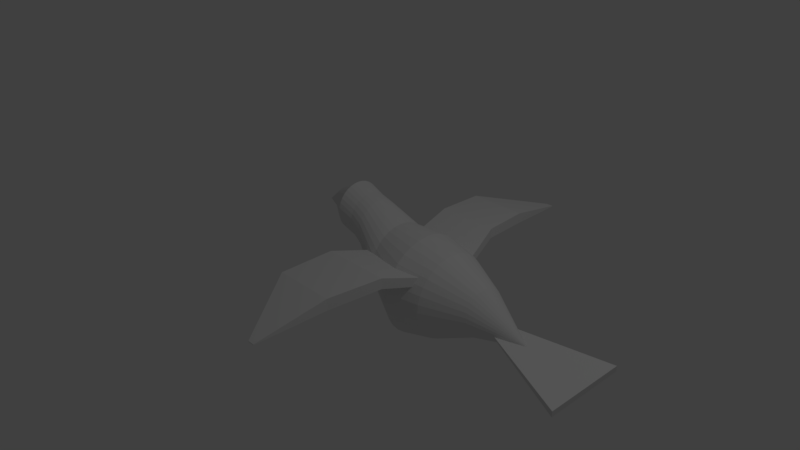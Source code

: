 # Source: Paloma.blend  (saved by Blender 2.79.0; exported with 4.5.12 LTS)
import bpy
from mathutils import Matrix  # noqa: F401  (used for matrix-valued properties, if any)

bpy.ops.wm.read_factory_settings(use_empty=True)
scene = bpy.context.scene
scene.name = 'Scene'

# ---- collections
col_collection_1 = bpy.data.collections.new('Collection 1'); scene.collection.children.link(col_collection_1)

# ---- world
world_world = bpy.data.worlds.new('World'); scene.world = world_world
world_world.color = (0.05088, 0.05088, 0.05088)
world_world.use_sun_shadow = False
world_world.sun_shadow_jitter_overblur = 0.0
world_world.cycles.sampling_method = 'MANUAL'

# ---- cameras
cam_camera = bpy.data.cameras.new('Camera')
cam_camera.clip_end = 100.0
cam_camera.lens = 35.0
cam_camera.sensor_width = 32.0
cam_camera.sensor_height = 18.0
cam_camera.ortho_scale = 7.314
cam_camera.dof.focus_distance = 0.0
cam_camera.dof.aperture_fstop = 128.0

# ---- lights
light_lamp = bpy.data.lights.new('Lamp', 'POINT')
light_lamp.transmission_factor = 0.0
light_lamp.cutoff_distance = 30.0
light_lamp.energy = 100.0
light_lamp.shadow_buffer_clip_start = 1.001
light_lamp.shadow_soft_size = 0.1
light_lamp.shadow_maximum_resolution = 0.006
light_lamp.use_absolute_resolution = True

# ---- meshes
me_cube_003 = bpy.data.meshes.new('Cube.003')
me_cube_003.from_pydata([(1.464, -1.356, -0.6963), (1.464, -1.356, -0.6809), (1.464, -1.123, -0.6963), (1.464, -1.123, -0.6809), (2.794, -1.839, -0.9297), (2.794, -1.839, -0.8503), (2.794, -0.6399, -0.9297), (2.794, -0.6399, -0.8503)], [], [(0, 1, 3, 2), (2, 3, 7, 6), (6, 7, 5, 4), (4, 5, 1, 0), (2, 6, 4, 0), (7, 3, 1, 5)])
me_cube_003.use_remesh_preserve_volume = False
me_cube_003.use_remesh_preserve_attributes = False
me_cube_003.use_mirror_vertex_groups = False
me_cube_003.update()
me_cube_002 = bpy.data.meshes.new('Cube.002')
me_cube_002.from_pydata([(0.8215, -2.63, -0.3565), (0.8215, -2.63, -0.3456), (0.8213, 2.62, -0.3814), (0.8213, 2.62, -0.3706), (0.9177, -2.63, -0.3565), (0.9177, -2.63, -0.3456), (0.9179, 2.62, -0.3814), (0.9179, 2.62, -0.3706), (0.2165, 1.729, -0.3083), (0.2612, 1.031, -0.2583), (0.3669, 0.3116, -0.3729), (0.2203, -0.9601, -0.2188), (0.1702, -1.677, -0.276), (0.1702, -1.677, -0.1186), (0.2203, -0.9601, -0.07268), (0.3669, 0.3116, -0.2598), (0.2612, 1.031, -0.1214), (0.2165, 1.729, -0.1613), (1.02, -1.677, -0.276), (1.163, -0.9601, -0.2188), (1.372, 0.3116, -0.3729), (1.122, 1.031, -0.2583), (1.024, 1.729, -0.3083), (1.024, 1.729, -0.1613), (1.122, 1.031, -0.1214), (1.372, 0.3116, -0.2598), (1.163, -0.9601, -0.07268), (1.02, -1.677, -0.1186), (0.3712, -0.2322, -0.3724), (0.3712, -0.2322, -0.2602), (1.368, -0.2322, -0.3724), (1.368, -0.2322, -0.2602)], [], [(8, 17, 3, 2), (2, 3, 7, 6), (18, 27, 5, 4), (4, 5, 1, 0), (12, 18, 4, 0), (27, 13, 1, 5), (7, 3, 17, 23), (23, 17, 16, 24), (24, 16, 15, 25), (31, 29, 14, 26), (26, 14, 13, 27), (2, 6, 22, 8), (8, 22, 21, 9), (9, 21, 20, 10), (28, 30, 19, 11), (11, 19, 18, 12), (6, 7, 23, 22), (22, 23, 24, 21), (21, 24, 25, 20), (30, 31, 26, 19), (19, 26, 27, 18), (0, 1, 13, 12), (12, 13, 14, 11), (28, 29, 15, 10), (10, 15, 16, 9), (9, 16, 17, 8), (11, 14, 29, 28), (20, 25, 31, 30), (10, 20, 30, 28), (25, 15, 29, 31)])
me_cube_002.use_remesh_preserve_volume = False
me_cube_002.use_remesh_preserve_attributes = False
me_cube_002.use_mirror_vertex_groups = False
me_cube_002.update()
me_cylinder = bpy.data.meshes.new('Cylinder')
me_cylinder.from_pydata([(-2.609, 0.028, -0.1445), (-2.316, -0.02436, -0.325), (-1.907, -0.04721, -0.4979), (-1.485, -0.092, -0.9524), (-1.01, -0.1456, -1.32), (-0.5601, -0.1462, -1.205), (-2.607, 0.05969, -0.1472), (-2.313, 0.04214, -0.3308), (-1.905, 0.02263, -0.504), (-1.481, 0.004673, -0.9608), (-1.005, -0.0126, -1.332), (-0.5559, -0.03363, -1.215), (-2.606, 0.0913, -0.1437), (-2.311, 0.1085, -0.3234), (-1.902, 0.0923, -0.4963), (-1.477, 0.1011, -0.9501), (-0.9996, 0.1201, -1.317), (-0.5515, 0.07868, -1.203), (-2.605, 0.1216, -0.1342), (-2.308, 0.1721, -0.3033), (-1.899, 0.1591, -0.4751), (-1.474, 0.1936, -0.9209), (-0.9943, 0.2473, -1.277), (-0.547, 0.1864, -1.169), (-2.604, 0.1495, -0.1188), (-2.305, 0.2306, -0.2711), (-1.897, 0.2206, -0.4413), (-1.47, 0.2786, -0.8741), (-0.9891, 0.3643, -1.212), (-0.5427, 0.2854, -1.114), (-2.603, 0.1738, -0.09834), (-2.303, 0.2817, -0.2281), (-1.894, 0.2742, -0.3962), (-1.466, 0.3529, -0.8116), (-0.9844, 0.4664, -1.127), (-0.5386, 0.3719, -1.042), (-2.602, 0.1937, -0.0735), (-2.301, 0.3234, -0.176), (-1.892, 0.318, -0.3414), (-1.463, 0.4135, -0.7358), (-0.9801, 0.5499, -1.022), (-0.535, 0.4425, -0.9533), (-2.601, 0.2083, -0.04526), (-2.299, 0.3541, -0.1167), (-1.89, 0.3503, -0.2792), (-1.461, 0.4582, -0.6496), (-0.9766, 0.6114, -0.9037), (-0.532, 0.4945, -0.8529), (-0.5297, 0.526, -0.7443), (-0.9738, 0.6485, -0.7755), (-1.459, 0.4853, -0.5564), (-1.889, 0.3698, -0.2118), (-2.298, 0.3727, -0.05259), (-2.6, 0.2172, -0.0147), (-2.911, 0.08454, -0.09768), (-2.911, 0.08422, -0.09877), (-2.911, 0.0837, -0.09977), (-2.911, 0.08299, -0.1007), (-2.911, 0.08213, -0.1014), (-2.911, 0.08114, -0.1019), (-2.911, 0.08006, -0.1023), (-2.911, 0.07894, -0.1024), (-2.911, 0.07781, -0.1023), (-2.911, 0.07672, -0.102), (-2.911, 0.07572, -0.1015), (-2.911, 0.07484, -0.1007), (-2.911, 0.07411, -0.09988), (-2.911, 0.07356, -0.09889), (-2.911, 0.07322, -0.09781), (-2.911, 0.0731, -0.09669), (-2.911, 0.07319, -0.09556), (-2.911, 0.07351, -0.09447), (-2.911, 0.07403, -0.09347), (-2.911, 0.07474, -0.09258), (-2.911, 0.0756, -0.09186), (-2.911, 0.07659, -0.09131), (-2.911, 0.07767, -0.09097), (-2.911, 0.0788, -0.09085), (-2.911, 0.07992, -0.09094), (-2.911, 0.08101, -0.09126), (-2.911, 0.08201, -0.09178), (-2.911, 0.0829, -0.09249), (-2.911, 0.08362, -0.09336), (-2.911, 0.08417, -0.09435), (-2.911, 0.08451, -0.09543), (-2.911, 0.08463, -0.09655), (-0.564, -0.2547, -1.174), (-1.014, -0.2738, -1.283), (-1.488, -0.1852, -0.9253), (-1.91, -0.1145, -0.4784), (-2.318, -0.08847, -0.3064), (-2.61, -0.002546, -0.1356), (-0.5673, -0.355, -1.122), (-1.018, -0.3923, -1.221), (-1.491, -0.2713, -0.8806), (-1.912, -0.1768, -0.446), (-2.32, -0.1477, -0.2756), (-2.611, -0.03078, -0.1209), (-0.57, -0.4432, -1.051), (-1.021, -0.4965, -1.138), (-1.493, -0.3471, -0.8198), (-1.914, -0.2315, -0.4022), (-2.322, -0.1998, -0.2338), (-2.611, -0.0556, -0.101), (-0.5719, -0.5159, -0.9646), (-1.024, -0.5824, -1.036), (-1.495, -0.4095, -0.7455), (-1.915, -0.2766, -0.3485), (-2.323, -0.2428, -0.1827), (-2.612, -0.07608, -0.07668), (-0.573, -0.5704, -0.8655), (-1.025, -0.6468, -0.9186), (-1.496, -0.4563, -0.6604), (-1.915, -0.3104, -0.287), (-2.323, -0.275, -0.1241), (-2.612, -0.09141, -0.04879), (-0.5732, -0.6045, -0.7577), (-1.025, -0.6871, -0.7912), (-1.496, -0.4856, -0.5678), (-1.916, -0.3316, -0.2201), (-2.323, -0.2951, -0.06046), (-2.612, -0.101, -0.01845), (-0.5726, -0.617, -0.6453), (-1.024, -0.7018, -0.6584), (-1.496, -0.4963, -0.4713), (-1.915, -0.3393, -0.1504), (-2.323, -0.3025, 0.00593), (-2.612, -0.1045, 0.01319), (-0.5711, -0.6073, -0.5326), (-1.023, -0.6903, -0.5254), (-1.494, -0.488, -0.3746), (-1.914, -0.3333, -0.08048), (-2.322, -0.2967, 0.07247), (-2.612, -0.1018, 0.0449), (-0.5688, -0.5758, -0.4241), (-1.02, -0.6531, -0.3971), (-1.492, -0.4609, -0.2813), (-1.913, -0.3137, -0.01312), (-2.321, -0.2781, 0.1366), (-2.611, -0.09292, 0.07546), (-0.5658, -0.5237, -0.3237), (-1.016, -0.5916, -0.2785), (-1.49, -0.4162, -0.1952), (-1.911, -0.2814, 0.04914), (-2.319, -0.2474, 0.1959), (-2.61, -0.07827, 0.1037), (-0.5622, -0.4531, -0.2355), (-1.012, -0.5082, -0.1743), (-1.487, -0.3556, -0.1194), (-1.909, -0.2376, 0.1039), (-2.317, -0.2057, 0.248), (-2.609, -0.05839, 0.1285), (-0.5581, -0.3667, -0.1627), (-1.007, -0.4061, -0.08834), (-1.483, -0.2813, -0.0569), (-1.906, -0.184, 0.149), (-2.315, -0.1546, 0.291), (-2.608, -0.03406, 0.149), (-0.5538, -0.2677, -0.1083), (-1.002, -0.2891, -0.02398), (-1.479, -0.1963, -0.01012), (-1.904, -0.1226, 0.1828), (-2.312, -0.09612, 0.3232), (-2.607, -0.006191, 0.1644), (-0.5493, -0.1599, -0.07416), (-0.997, -0.1618, 0.0163), (-1.476, -0.1038, 0.01916), (-1.901, -0.05574, 0.204), (-2.309, -0.03249, 0.3433), (-2.606, 0.02413, 0.1739), (-0.5449, -0.04764, -0.06175), (-0.9918, -0.02916, 0.03095), (-1.472, -0.007364, 0.02982), (-1.898, 0.01393, 0.2117), (-2.307, 0.03386, 0.3506), (-2.604, 0.05574, 0.1774), (-0.5407, 0.06493, -0.07151), (-0.9868, 0.1038, 0.01943), (-1.468, 0.08931, 0.02144), (-1.895, 0.08378, 0.2056), (-2.304, 0.1004, 0.3449), (-2.603, 0.08743, 0.1747), (-0.5368, 0.1734, -0.1031), (-0.9822, 0.232, -0.01784), (-1.465, 0.1825, -0.005653), (-1.893, 0.1511, 0.186), (-2.302, 0.1645, 0.3262), (-2.602, 0.118, 0.1658), (-0.5335, 0.2737, -0.1552), (-0.9783, 0.3505, -0.07942), (-1.462, 0.2686, -0.05042), (-1.891, 0.2133, 0.1537), (-2.3, 0.2237, 0.2955), (-2.601, 0.1462, 0.1511), (-0.5308, 0.3619, -0.2259), (-0.9751, 0.4547, -0.1629), (-1.46, 0.3444, -0.1111), (-1.889, 0.2681, 0.1098), (-2.298, 0.2758, 0.2537), (-2.6, 0.171, 0.1312), (-0.5289, 0.4347, -0.3124), (-0.9729, 0.5407, -0.2652), (-1.458, 0.4069, -0.1855), (-1.888, 0.3132, 0.05614), (-2.297, 0.3188, 0.2026), (-2.6, 0.1915, 0.1069), (-0.5278, 0.4891, -0.4115), (-0.9716, 0.605, -0.3823), (-1.457, 0.4536, -0.2706), (-1.887, 0.347, -0.005331), (-2.297, 0.351, 0.144), (-2.6, 0.2068, 0.07899), (-0.5276, 0.5233, -0.5193), (-0.9713, 0.6453, -0.5096), (-1.457, 0.4829, -0.3631), (-1.887, 0.3681, -0.07222), (-2.296, 0.3711, 0.08034), (-2.599, 0.2164, 0.04865), (-0.5282, 0.5357, -0.6317), (-0.9721, 0.66, -0.6424), (-1.457, 0.4936, -0.4597), (-1.888, 0.3759, -0.1419), (-2.297, 0.3785, 0.01395), (-2.6, 0.2199, 0.01701), (-2.069, 0.3586, -0.06267), (0.6723, -0.05467, -0.8154), (-0.02564, -0.3457, -0.7668), (-2.069, 0.3515, 0.001735), (0.6723, -0.05426, -0.8162), (-0.02502, -0.3148, -0.8229), (-2.069, 0.3319, 0.06351), (0.6723, -0.05372, -0.8168), (-0.02393, -0.2736, -0.8719), (-2.069, 0.3007, 0.1203), (0.6723, -0.05306, -0.8173), (-0.02241, -0.2236, -0.912), (-2.07, 0.259, 0.1699), (0.6723, -0.05232, -0.8177), (-0.02053, -0.1668, -0.9415), (-2.072, 0.2085, 0.2104), (0.6724, -0.05151, -0.818), (-0.01835, -0.1054, -0.9593), (-2.074, 0.151, 0.2403), (0.6724, -0.05067, -0.818), (-0.01596, -0.0416, -0.9649), (-2.076, 0.08883, 0.2584), (0.6724, -0.04984, -0.8179), (-0.01345, 0.02201, -0.9578), (-2.078, 0.02432, 0.2639), (0.6725, -0.04904, -0.8177), (-0.01091, 0.08302, -0.9385), (-2.081, -0.04004, 0.2568), (0.6725, -0.0483, -0.8173), (-0.008449, 0.1391, -0.9077), (-2.084, -0.1018, 0.2373), (0.6725, -0.04766, -0.8167), (-0.006155, 0.1881, -0.8665), (-2.086, -0.1585, 0.2061), (0.6725, -0.04713, -0.8161), (-0.004118, 0.2281, -0.8165), (-2.088, -0.208, 0.1644), (0.6726, -0.04675, -0.8153), (-0.002416, 0.2575, -0.7597), (-0.001114, 0.2754, -0.6982), (0.6726, -0.04651, -0.8145), (-2.09, -0.2485, 0.1138), (-2.092, -0.2783, 0.05632), (0.6723, -0.05492, -0.8146), (-0.02577, -0.365, -0.7057), (-2.093, -0.2964, -0.005899), (0.6723, -0.05501, -0.8138), (-0.0254, -0.372, -0.642), (-2.094, -0.3019, -0.07045), (0.6723, -0.05494, -0.813), (-0.02455, -0.3665, -0.5782), (-2.095, -0.2948, -0.1349), (0.6723, -0.05471, -0.8122), (-0.02325, -0.3487, -0.5167), (-2.095, -0.2753, -0.1966), (0.6723, -0.05432, -0.8114), (-0.02154, -0.3192, -0.4599), (-2.07, 0.353, -0.1272), (0.6723, -0.05379, -0.8108), (-0.01951, -0.2792, -0.4099), (-2.071, 0.335, -0.1894), (0.6724, -0.05315, -0.8102), (-0.01721, -0.2302, -0.3687), (-2.073, 0.3052, -0.2469), (0.6724, -0.05241, -0.8098), (-0.01475, -0.1742, -0.3379), (-2.075, 0.2647, -0.2975), (0.6724, -0.05161, -0.8096), (-0.01221, -0.1132, -0.3186), (-2.077, 0.2152, -0.3392), (0.6725, -0.05078, -0.8095), (-0.009702, -0.04954, -0.3115), (-2.08, 0.1584, -0.3704), (0.6725, -0.04994, -0.8095), (-0.007311, 0.01422, -0.317), (-2.082, 0.09671, -0.39), (0.6725, -0.04913, -0.8098), (-0.005131, 0.07568, -0.3349), (-2.085, 0.03235, -0.3971), (0.6726, -0.04839, -0.8102), (-0.003247, 0.1325, -0.3644), (-2.087, -0.03216, -0.3915), (0.6726, -0.04773, -0.8107), (-0.001731, 0.1825, -0.4045), (-2.089, -0.09435, -0.3734), (0.6726, -0.04719, -0.8113), (-0.0006421, 0.2237, -0.4535), (-2.091, -0.1518, -0.3435), (0.6726, -0.04679, -0.8121), (-2.145e-05, 0.2545, -0.5096), (-2.093, -0.2024, -0.303), (0.6726, -0.04653, -0.8129), (0.0001068, 0.2738, -0.5707), (-2.094, -0.244, -0.2534), (0.6726, -0.04644, -0.8137), (-0.000262, 0.2809, -0.6344)], [], [(195, 194, 200, 201), (196, 195, 201, 202), (197, 196, 202, 203), (236, 197, 203, 233), (199, 198, 204, 205), (81, 199, 205, 82), (201, 200, 206, 207), (202, 201, 207, 208), (203, 202, 208, 209), (233, 203, 209, 230), (205, 204, 210, 211), (82, 205, 211, 83), (207, 206, 212, 213), (208, 207, 213, 214), (209, 208, 214, 215), (230, 209, 215, 227), (211, 210, 216, 217), (83, 211, 217, 84), (213, 212, 218, 219), (214, 213, 219, 220), (215, 214, 220, 221), (227, 215, 221, 224), (217, 216, 222, 223), (84, 217, 223, 85), (219, 218, 48, 49), (220, 219, 49, 50), (221, 220, 50, 51), (224, 221, 51, 281), (223, 222, 52, 53), (85, 223, 53, 54), (54, 55, 56, 57, 58, 59, 60, 61, 62, 63, 64, 65, 66, 67, 68, 69, 70, 71, 72, 73, 74, 75, 76, 77, 78, 79, 80, 81, 82, 83, 84, 85), (80, 193, 199, 81), (193, 192, 198, 199), (239, 191, 197, 236), (191, 190, 196, 197), (190, 189, 195, 196), (189, 188, 194, 195), (79, 187, 193, 80), (187, 186, 192, 193), (242, 185, 191, 239), (185, 184, 190, 191), (184, 183, 189, 190), (183, 182, 188, 189), (78, 181, 187, 79), (181, 180, 186, 187), (245, 179, 185, 242), (179, 178, 184, 185), (178, 177, 183, 184), (177, 176, 182, 183), (77, 175, 181, 78), (175, 174, 180, 181), (248, 173, 179, 245), (173, 172, 178, 179), (172, 171, 177, 178), (171, 170, 176, 177), (76, 169, 175, 77), (169, 168, 174, 175), (251, 167, 173, 248), (167, 166, 172, 173), (166, 165, 171, 172), (165, 164, 170, 171), (75, 163, 169, 76), (163, 162, 168, 169), (254, 161, 167, 251), (161, 160, 166, 167), (160, 159, 165, 166), (159, 158, 164, 165), (74, 157, 163, 75), (157, 156, 162, 163), (257, 155, 161, 254), (155, 154, 160, 161), (154, 153, 159, 160), (153, 152, 158, 159), (73, 151, 157, 74), (151, 150, 156, 157), (260, 149, 155, 257), (149, 148, 154, 155), (148, 147, 153, 154), (147, 146, 152, 153), (72, 145, 151, 73), (145, 144, 150, 151), (265, 143, 149, 260), (143, 142, 148, 149), (142, 141, 147, 148), (141, 140, 146, 147), (71, 139, 145, 72), (139, 138, 144, 145), (266, 137, 143, 265), (137, 136, 142, 143), (136, 135, 141, 142), (135, 134, 140, 141), (70, 133, 139, 71), (133, 132, 138, 139), (269, 131, 137, 266), (131, 130, 136, 137), (130, 129, 135, 136), (129, 128, 134, 135), (69, 127, 133, 70), (127, 126, 132, 133), (272, 125, 131, 269), (125, 124, 130, 131), (124, 123, 129, 130), (123, 122, 128, 129), (68, 121, 127, 69), (121, 120, 126, 127), (275, 119, 125, 272), (119, 118, 124, 125), (118, 117, 123, 124), (117, 116, 122, 123), (67, 115, 121, 68), (115, 114, 120, 121), (278, 113, 119, 275), (113, 112, 118, 119), (112, 111, 117, 118), (111, 110, 116, 117), (66, 109, 115, 67), (109, 108, 114, 115), (317, 107, 113, 278), (107, 106, 112, 113), (106, 105, 111, 112), (105, 104, 110, 111), (65, 103, 109, 66), (103, 102, 108, 109), (314, 101, 107, 317), (101, 100, 106, 107), (100, 99, 105, 106), (99, 98, 104, 105), (64, 97, 103, 65), (97, 96, 102, 103), (311, 95, 101, 314), (95, 94, 100, 101), (94, 93, 99, 100), (93, 92, 98, 99), (63, 91, 97, 64), (91, 90, 96, 97), (308, 89, 95, 311), (89, 88, 94, 95), (88, 87, 93, 94), (87, 86, 92, 93), (62, 0, 91, 63), (0, 1, 90, 91), (305, 2, 89, 308), (2, 3, 88, 89), (3, 4, 87, 88), (4, 5, 86, 87), (61, 6, 0, 62), (6, 7, 1, 0), (302, 8, 2, 305), (8, 9, 3, 2), (9, 10, 4, 3), (10, 11, 5, 4), (60, 12, 6, 61), (12, 13, 7, 6), (299, 14, 8, 302), (14, 15, 9, 8), (15, 16, 10, 9), (16, 17, 11, 10), (59, 18, 12, 60), (18, 19, 13, 12), (296, 20, 14, 299), (20, 21, 15, 14), (21, 22, 16, 15), (22, 23, 17, 16), (58, 24, 18, 59), (24, 25, 19, 18), (293, 26, 20, 296), (26, 27, 21, 20), (27, 28, 22, 21), (28, 29, 23, 22), (57, 30, 24, 58), (30, 31, 25, 24), (290, 32, 26, 293), (32, 33, 27, 26), (33, 34, 28, 27), (34, 35, 29, 28), (56, 36, 30, 57), (36, 37, 31, 30), (287, 38, 32, 290), (38, 39, 33, 32), (39, 40, 34, 33), (40, 41, 35, 34), (55, 42, 36, 56), (42, 43, 37, 36), (284, 44, 38, 287), (44, 45, 39, 38), (45, 46, 40, 39), (46, 47, 41, 40), (54, 53, 42, 55), (53, 52, 43, 42), (281, 51, 44, 284), (51, 50, 45, 44), (50, 49, 46, 45), (49, 48, 47, 46), (48, 263, 262, 47), (263, 264, 261, 262), (144, 265, 260, 150), (47, 262, 259, 41), (262, 261, 258, 259), (150, 260, 257, 156), (41, 259, 256, 35), (259, 258, 255, 256), (156, 257, 254, 162), (35, 256, 253, 29), (256, 255, 252, 253), (162, 254, 251, 168), (29, 253, 250, 23), (253, 252, 249, 250), (168, 251, 248, 174), (23, 250, 247, 17), (250, 249, 246, 247), (174, 248, 245, 180), (17, 247, 244, 11), (247, 246, 243, 244), (180, 245, 242, 186), (11, 244, 241, 5), (244, 243, 240, 241), (186, 242, 239, 192), (5, 241, 238, 86), (241, 240, 237, 238), (192, 239, 236, 198), (86, 238, 235, 92), (238, 237, 234, 235), (222, 224, 281, 52), (92, 235, 232, 98), (235, 234, 231, 232), (216, 227, 224, 222), (98, 232, 229, 104), (232, 231, 228, 229), (210, 230, 227, 216), (104, 229, 226, 110), (229, 228, 225, 226), (204, 233, 230, 210), (110, 226, 268, 116), (226, 225, 267, 268), (198, 236, 233, 204), (116, 268, 271, 122), (268, 267, 270, 271), (132, 269, 266, 138), (122, 271, 274, 128), (271, 270, 273, 274), (126, 272, 269, 132), (128, 274, 277, 134), (274, 273, 276, 277), (120, 275, 272, 126), (134, 277, 280, 140), (277, 276, 279, 280), (114, 278, 275, 120), (140, 280, 283, 146), (280, 279, 282, 283), (108, 317, 278, 114), (146, 283, 286, 152), (283, 282, 285, 286), (102, 314, 317, 108), (152, 286, 289, 158), (286, 285, 288, 289), (96, 311, 314, 102), (158, 289, 292, 164), (289, 288, 291, 292), (90, 308, 311, 96), (164, 292, 295, 170), (292, 291, 294, 295), (1, 305, 308, 90), (170, 295, 298, 176), (295, 294, 297, 298), (7, 302, 305, 1), (176, 298, 301, 182), (298, 297, 300, 301), (13, 299, 302, 7), (182, 301, 304, 188), (301, 300, 303, 304), (19, 296, 299, 13), (188, 304, 307, 194), (304, 303, 306, 307), (25, 293, 296, 19), (194, 307, 310, 200), (307, 306, 309, 310), (31, 290, 293, 25), (218, 319, 263, 48), (319, 318, 264, 263), (138, 266, 265, 144), (212, 316, 319, 218), (316, 315, 318, 319), (52, 281, 284, 43), (206, 313, 316, 212), (313, 312, 315, 316), (43, 284, 287, 37), (200, 310, 313, 206), (310, 309, 312, 313), (37, 287, 290, 31)])
me_cylinder.use_remesh_preserve_volume = False
me_cylinder.use_remesh_preserve_attributes = False
me_cylinder.use_mirror_vertex_groups = False
me_cylinder.update()

# ---- objects
ob_cube_001 = bpy.data.objects.new('Cube.001', me_cube_003)
ob_cube = bpy.data.objects.new('Cube', me_cube_002)
ob_cylinder = bpy.data.objects.new('Cylinder', me_cylinder)
ob_lamp = bpy.data.objects.new('Lamp', light_lamp)
ob_camera = bpy.data.objects.new('Camera', cam_camera)

# ---- transforms, parenting, visibility, modifiers, constraints
ob_cube_001.location = (0.3711, 1.628, 0.2628)
ob_cube_001.lineart.crease_threshold = 0.0
ob_cube.location = (-0.3223, 0.4174, 0.2743)
ob_cube.lineart.crease_threshold = 0.0
ob_cylinder.location = (1.639, 0.4384, 0.3235)
ob_cylinder.rotation_euler = (-0.002146, -9.725e-05, 0.02682)
ob_cylinder.lineart.crease_threshold = 0.0
ob_lamp.location = (4.076, 1.005, 5.904)
ob_lamp.rotation_euler = (0.6503, 0.05522, 1.866)
ob_lamp.lock_rotations_4d = False
ob_lamp.empty_display_type = 'ARROWS'
ob_lamp.color = (0.0, 0.0, 0.0, 0.0)
ob_lamp.lineart.crease_threshold = 0.0
ob_camera.location = (7.481, -6.508, 5.344)
ob_camera.rotation_euler = (1.109, 0.0, 0.8149)
ob_camera.lock_rotations_4d = False
ob_camera.empty_display_type = 'ARROWS'
ob_camera.color = (0.0, 0.0, 0.0, 0.0)
ob_camera.display_type = 'WIRE'
ob_camera.lineart.crease_threshold = 0.0

# ---- collection membership
col_collection_1.objects.link(ob_cube_001)
col_collection_1.objects.link(ob_cube)
col_collection_1.objects.link(ob_cylinder)
col_collection_1.objects.link(ob_lamp)
col_collection_1.objects.link(ob_camera)

# ---- scene / render settings (as saved in the file)
scene.camera = ob_camera
scene.frame_start = 1; scene.frame_end = 250; scene.frame_set(1)
scene.render.engine = 'BLENDER_EEVEE_NEXT'
scene.render.resolution_percentage = 50
scene.render.dither_intensity = 0.0
scene.cycles.use_denoising = False
scene.cycles.samples = 128
scene.cycles.sampling_pattern = 'TABULATED_SOBOL'
scene.cycles.use_adaptive_sampling = False
scene.cycles.use_light_tree = False
scene.cycles.blur_glossy = 0.0
scene.cycles.sample_clamp_indirect = 0.0
scene.view_settings.view_transform = 'Standard'
bpy.context.view_layer.update()
